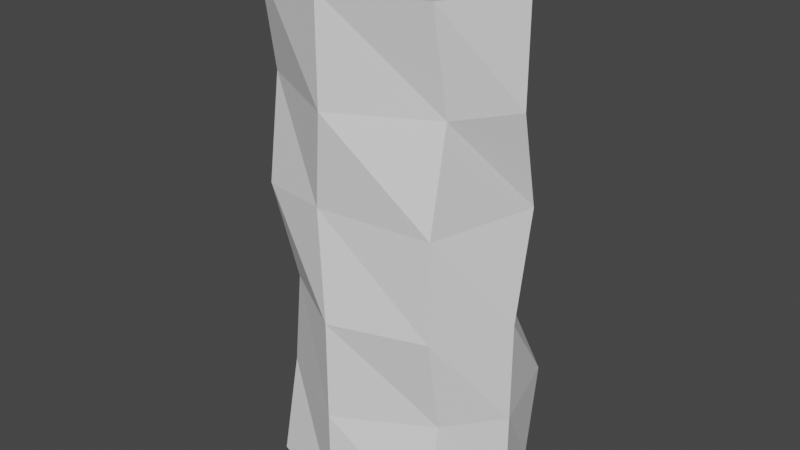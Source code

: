 # Source: iceblock001.blend  (saved by Blender 3.4.6; exported with 4.5.12 LTS)
import bpy
from mathutils import Matrix  # noqa: F401  (used for matrix-valued properties, if any)

bpy.ops.wm.read_factory_settings(use_empty=True)
scene = bpy.context.scene
scene.name = 'Scene'

# ---- collections
col_collection = bpy.data.collections.new('Collection'); scene.collection.children.link(col_collection)

# ---- world
world_world = bpy.data.worlds.new('World'); scene.world = world_world
world_world.use_nodes = True; world_world.node_tree.nodes.clear()
_N = world_world.node_tree.nodes; _L = world_world.node_tree.links
n0 = _N.new('ShaderNodeOutputWorld'); n0.name = 'World Output'; n0.location = (300, 300)
n1 = _N.new('ShaderNodeBackground'); n1.name = 'Background'; n1.location = (10, 300)
n1.inputs[0].default_value = (0.05088, 0.05088, 0.05088, 1.0)
_L.new(n1.outputs[0], n0.inputs[0])
n0.is_active_output = True
world_world.color = (0.05088, 0.05088, 0.05088)
world_world.use_sun_shadow = False
world_world.sun_shadow_jitter_overblur = 0.0

# ---- meshes
me_cylinder_003 = bpy.data.meshes.new('Cylinder.003')
me_cylinder_003.from_pydata([(-0.1217, 1.084, -2.77), (0.2981, -0.2188, 2.713), (1.047, 0.8876, -2.775), (1.029, 0.538, 2.965), (1.389, 0.0, -2.681), (1.389, 0.0, 2.681), (0.9823, -0.7891, -2.681), (0.9823, -0.7891, 2.681), (0.0, -1.116, -2.681), (0.0, -1.116, 2.681), (-0.9823, -0.7891, -2.681), (-0.9823, -0.7891, 2.681), (-1.389, 0.0, -2.681), (-1.389, 0.0, 2.681), (-1.104, 0.9264, -2.792), (-0.9374, 0.4826, 2.74), (-0.1181, 0.6122, -1.263), (0.1076, 0.7724, -0.5013), (-0.08382, 0.6219, 0.4083), (-0.1116, 0.1911, 1.674), (0.6408, 0.3596, 1.751), (0.9431, 0.2147, 0.6845), (0.7887, 0.6122, -0.4897), (1.102, 0.9576, -1.633), (1.389, 0.0, 1.609), (1.26, 0.4219, 0.5104), (1.389, 0.0, -0.5362), (1.389, 0.0, -1.609), (0.9748, -0.5673, 1.599), (0.9823, -0.7891, 0.5362), (0.9823, -0.7891, -0.5362), (0.9688, -0.5988, -1.577), (0.0, -1.116, 1.609), (-0.1439, -1.028, 0.6126), (0.0, -1.116, -0.5362), (0.0, -1.116, -1.609), (-1.007, -0.6092, 1.625), (-0.9823, -0.7891, 0.5362), (-0.8036, -0.6391, -0.5099), (-1.015, -0.5352, -1.661), (-1.389, 0.0, 1.609), (-1.389, 0.0, 0.5362), (-1.389, 0.0, -0.5362), (-1.389, 0.0, -1.609), (-0.6747, 0.5931, 1.724), (-1.071, 0.7202, 0.5323), (-1.162, 0.6388, -0.8777), (-0.9436, 0.803, -2.076)], [], [(14, 47, 16), (19, 1, 3), (44, 15, 1), (40, 13, 15), (18, 19, 20), (32, 9, 11), (28, 7, 9), (24, 5, 7), (47, 46, 17), (46, 45, 18), (45, 44, 19), (12, 43, 47), (43, 42, 46), (42, 41, 45), (41, 40, 44), (10, 39, 43), (39, 38, 42), (38, 37, 41), (37, 36, 40), (8, 35, 39), (35, 34, 38), (34, 33, 37), (33, 32, 36), (6, 31, 35), (31, 30, 34), (30, 29, 33), (29, 28, 32), (4, 27, 31), (27, 26, 30), (26, 25, 29), (25, 24, 28), (2, 23, 27), (23, 22, 26), (22, 21, 25), (21, 20, 24), (0, 16, 23), (16, 17, 22), (36, 11, 13), (17, 18, 21), (20, 5, 24), (24, 7, 28), (28, 9, 32), (32, 11, 36), (18, 20, 21), (17, 21, 22), (40, 15, 44), (44, 1, 19), (20, 3, 5), (19, 3, 20), (14, 16, 0), (47, 17, 16), (46, 18, 17), (45, 19, 18), (12, 47, 14), (43, 46, 47), (42, 45, 46), (41, 44, 45), (10, 43, 12), (39, 42, 43), (38, 41, 42), (37, 40, 41), (8, 39, 10), (35, 38, 39), (34, 37, 38), (33, 36, 37), (6, 35, 8), (31, 34, 35), (30, 33, 34), (29, 32, 33), (4, 31, 6), (27, 30, 31), (26, 29, 30), (25, 28, 29), (2, 27, 4), (23, 26, 27), (22, 25, 26), (21, 24, 25), (0, 23, 2), (16, 22, 23), (36, 13, 40)])
_uv = me_cylinder_003.uv_layers.new(name='UVMap')
_uv.uv.foreach_set('vector', [0.1247, 0.9477, 0.1383, 0.8568, 0.2461, 0.7624, 0.2637, 0.378, 0.3001, 0.2288, 0.4312, 0.2279, 0.1737, 0.3834, 0.133, 0.2579, 0.3001, 0.2288, 0.06066, 0.3972, 0.05585, 0.2681, 0.133, 0.2579, 0.2622, 0.5525, 0.2637, 0.378, 0.3655, 0.381, 0.7441, 0.4084, 0.7464, 0.2766, 0.8694, 0.2781, 0.6072, 0.4086, 0.6235, 0.2713, 0.7464, 0.2766, 0.5217, 0.4034, 0.519, 0.2732, 0.6235, 0.2713, 0.1383, 0.8568, 0.123, 0.7045, 0.2788, 0.6699, 0.123, 0.7045, 0.1444, 0.5355, 0.2622, 0.5525, 0.1444, 0.5355, 0.1737, 0.3834, 0.2637, 0.378, 0.01793, 0.9129, 0.03577, 0.7853, 0.1383, 0.8568, 0.03577, 0.7853, 0.04581, 0.6569, 0.123, 0.7045, 0.04581, 0.6569, 0.05399, 0.5265, 0.1444, 0.5355, 0.05399, 0.5265, 0.06066, 0.3972, 0.1737, 0.3834, 0.8692, 0.9441, 0.8869, 0.8153, 0.965, 0.8058, 0.8869, 0.8153, 0.8592, 0.6714, 0.9632, 0.6754, 0.8592, 0.6714, 0.8631, 0.542, 0.9658, 0.5451, 0.8631, 0.542, 0.8803, 0.4099, 0.9665, 0.4152, 0.7456, 0.9412, 0.745, 0.8081, 0.8869, 0.8153, 0.745, 0.8081, 0.7464, 0.6749, 0.8592, 0.6714, 0.7464, 0.6749, 0.7611, 0.5323, 0.8631, 0.542, 0.7611, 0.5323, 0.7441, 0.4084, 0.8803, 0.4099, 0.6215, 0.943, 0.6105, 0.803, 0.745, 0.8081, 0.6105, 0.803, 0.6233, 0.6723, 0.7464, 0.6749, 0.6233, 0.6723, 0.6241, 0.5425, 0.7611, 0.5323, 0.6241, 0.5425, 0.6072, 0.4086, 0.7441, 0.4084, 0.5149, 0.9375, 0.5209, 0.8053, 0.6105, 0.803, 0.5209, 0.8053, 0.5179, 0.673, 0.6233, 0.6723, 0.5179, 0.673, 0.4765, 0.5398, 0.6241, 0.5425, 0.4765, 0.5398, 0.5217, 0.4034, 0.6072, 0.4086, 0.3818, 0.954, 0.3823, 0.8234, 0.491, 0.8117, 0.3823, 0.8234, 0.3663, 0.6778, 0.4715, 0.6843, 0.3663, 0.6778, 0.3969, 0.5208, 0.433, 0.5531, 0.3969, 0.5208, 0.3655, 0.381, 0.4654, 0.415, 0.2417, 0.9518, 0.2461, 0.7624, 0.3823, 0.8234, 0.2461, 0.7624, 0.2788, 0.6699, 0.3663, 0.6778, 0.8803, 0.4099, 0.8694, 0.2781, 0.9743, 0.2853, 0.2788, 0.6699, 0.2622, 0.5525, 0.3969, 0.5208, 0.3655, 0.381, 0.4931, 0.287, 0.4654, 0.415, 0.5217, 0.4034, 0.6235, 0.2713, 0.6072, 0.4086, 0.6072, 0.4086, 0.7464, 0.2766, 0.7441, 0.4084, 0.7441, 0.4084, 0.8694, 0.2781, 0.8803, 0.4099, 0.2622, 0.5525, 0.3655, 0.381, 0.3969, 0.5208, 0.2788, 0.6699, 0.3969, 0.5208, 0.3663, 0.6778, 0.06066, 0.3972, 0.133, 0.2579, 0.1737, 0.3834, 0.1737, 0.3834, 0.3001, 0.2288, 0.2637, 0.378, 0.3655, 0.381, 0.4312, 0.2279, 0.4931, 0.287, 0.2637, 0.378, 0.4312, 0.2279, 0.3655, 0.381, 0.1247, 0.9477, 0.2461, 0.7624, 0.2417, 0.9518, 0.1383, 0.8568, 0.2788, 0.6699, 0.2461, 0.7624, 0.123, 0.7045, 0.2622, 0.5525, 0.2788, 0.6699, 0.1444, 0.5355, 0.2637, 0.378, 0.2622, 0.5525, 0.01793, 0.9129, 0.1383, 0.8568, 0.1247, 0.9477, 0.03577, 0.7853, 0.123, 0.7045, 0.1383, 0.8568, 0.04581, 0.6569, 0.1444, 0.5355, 0.123, 0.7045, 0.05399, 0.5265, 0.1737, 0.3834, 0.1444, 0.5355, 0.8692, 0.9441, 0.965, 0.8058, 0.9743, 0.9362, 0.8869, 0.8153, 0.9632, 0.6754, 0.965, 0.8058, 0.8592, 0.6714, 0.9658, 0.5451, 0.9632, 0.6754, 0.8631, 0.542, 0.9665, 0.4152, 0.9658, 0.5451, 0.7456, 0.9412, 0.8869, 0.8153, 0.8692, 0.9441, 0.745, 0.8081, 0.8592, 0.6714, 0.8869, 0.8153, 0.7464, 0.6749, 0.8631, 0.542, 0.8592, 0.6714, 0.7611, 0.5323, 0.8803, 0.4099, 0.8631, 0.542, 0.6215, 0.943, 0.745, 0.8081, 0.7456, 0.9412, 0.6105, 0.803, 0.7464, 0.6749, 0.745, 0.8081, 0.6233, 0.6723, 0.7611, 0.5323, 0.7464, 0.6749, 0.6241, 0.5425, 0.7441, 0.4084, 0.7611, 0.5323, 0.5149, 0.9375, 0.6105, 0.803, 0.6215, 0.943, 0.5209, 0.8053, 0.6233, 0.6723, 0.6105, 0.803, 0.5179, 0.673, 0.6241, 0.5425, 0.6233, 0.6723, 0.4765, 0.5398, 0.6072, 0.4086, 0.6241, 0.5425, 0.3818, 0.954, 0.491, 0.8117, 0.4931, 0.9408, 0.3823, 0.8234, 0.4715, 0.6843, 0.491, 0.8117, 0.3663, 0.6778, 0.433, 0.5531, 0.4715, 0.6843, 0.3969, 0.5208, 0.4654, 0.415, 0.433, 0.5531, 0.2417, 0.9518, 0.3823, 0.8234, 0.3818, 0.954, 0.2461, 0.7624, 0.3663, 0.6778, 0.3823, 0.8234, 0.8803, 0.4099, 0.9743, 0.2853, 0.9665, 0.4152])
me_cylinder_003.update()

# ---- objects
ob_cylinder_003 = bpy.data.objects.new('Cylinder.003', me_cylinder_003)

# ---- transforms, parenting, visibility, modifiers, constraints
ob_cylinder_003.location = (0.004887, -0.1349, 0.954)

# ---- collection membership
col_collection.objects.link(ob_cylinder_003)

# ---- scene / render settings (as saved in the file)
scene.frame_start = 1; scene.frame_end = 250; scene.frame_set(1)
scene.render.engine = 'BLENDER_EEVEE_NEXT'
scene.cycles.sampling_pattern = 'TABULATED_SOBOL'
scene.cycles.use_light_tree = False
scene.view_settings.view_transform = 'Filmic'
bpy.context.view_layer.update()

# ---- added for rendering (the .blend has no active camera and no usable light): camera, sun
cam_auto = bpy.data.cameras.new('AutoCamera')
cam_auto.lens = 50.0
cam_auto.sensor_width = 36.0
cam_auto.clip_end = 1000.0
ob_auto_camera = bpy.data.objects.new('AutoCamera', cam_auto)
scene.collection.objects.link(ob_auto_camera)
ob_auto_camera.location = (6.25959, -7.65673, 6.04422)
ob_auto_camera.rotation_euler = (1.09748, -7.21219e-08, 0.694738)
scene.camera = ob_auto_camera
light_auto_sun = bpy.data.lights.new('AutoSun', 'SUN')
light_auto_sun.energy = 3.0
light_auto_sun.angle = 0.0523599
ob_auto_sun = bpy.data.objects.new('AutoSun', light_auto_sun)
scene.collection.objects.link(ob_auto_sun)
ob_auto_sun.rotation_euler = (0.872665, 0.174533, 0.523599)
bpy.context.view_layer.update()
